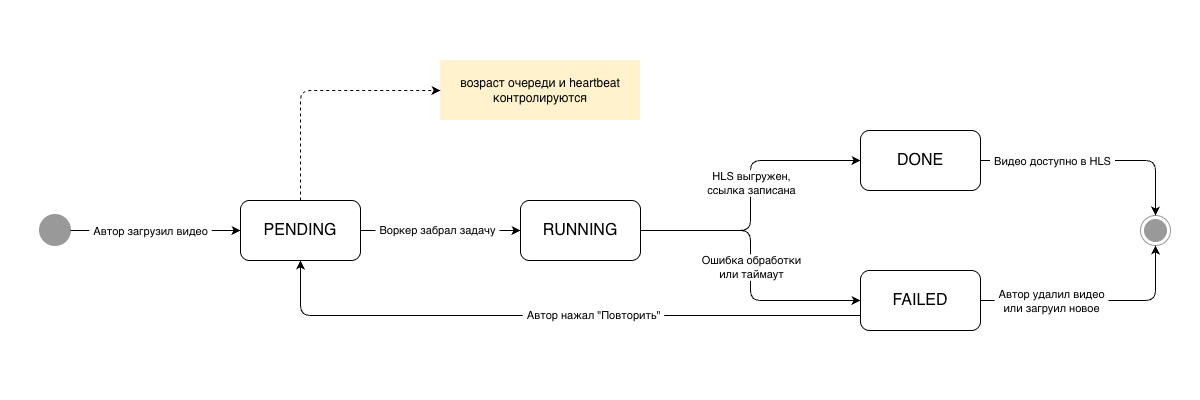

The diagram above was exported from draw.io. Its source (the exported page's mxGraphModel, read from the mxfile embedded in the PNG):
<mxGraphModel dx="1279" dy="951" grid="1" gridSize="10" guides="1" tooltips="1" connect="1" arrows="1" fold="1" page="1" pageScale="1" pageWidth="1200" pageHeight="400" math="0" shadow="0">
  <root>
    <mxCell id="0" />
    <mxCell id="1" parent="0" />
    <mxCell id="sLM2xbPUKe9rS6cZgOTE-24" parent="1" style="rounded=0;whiteSpace=wrap;html=1;strokeColor=none;" value="" vertex="1">
      <mxGeometry height="400" width="1200" as="geometry" />
    </mxCell>
    <mxCell id="sLM2xbPUKe9rS6cZgOTE-1" parent="1" style="strokeWidth=2;html=1;shape=mxgraph.flowchart.start_2;whiteSpace=wrap;perimeter=ellipsePerimeter;strokeColor=#999999;fillColor=#999999;" value="" vertex="1">
      <mxGeometry height="30" width="30" x="40" y="215" as="geometry" />
    </mxCell>
    <mxCell id="sLM2xbPUKe9rS6cZgOTE-2" parent="1" style="rounded=1;whiteSpace=wrap;html=1;roundedPerimeter=1;fontSize=16;verticalAlign=middle;" value="PENDING" vertex="1">
      <mxGeometry height="60" width="120" x="240" y="200" as="geometry" />
    </mxCell>
    <mxCell id="sLM2xbPUKe9rS6cZgOTE-3" parent="1" style="rounded=1;whiteSpace=wrap;html=1;roundedPerimeter=1;fontSize=16;verticalAlign=middle;" value="RUNNING" vertex="1">
      <mxGeometry height="60" width="120" x="520" y="200" as="geometry" />
    </mxCell>
    <mxCell id="sLM2xbPUKe9rS6cZgOTE-4" parent="1" style="rounded=1;whiteSpace=wrap;html=1;roundedPerimeter=1;fontSize=16;verticalAlign=middle;" value="DONE" vertex="1">
      <mxGeometry height="60" width="120" x="860" y="130" as="geometry" />
    </mxCell>
    <mxCell id="sLM2xbPUKe9rS6cZgOTE-5" parent="1" style="rounded=1;whiteSpace=wrap;html=1;roundedPerimeter=1;fontSize=16;verticalAlign=middle;" value="FAILED" vertex="1">
      <mxGeometry height="60" width="120" x="860" y="270" as="geometry" />
    </mxCell>
    <mxCell id="sLM2xbPUKe9rS6cZgOTE-6" parent="1" style="ellipse;html=1;shape=endState;fillColor=#999999;strokeColor=#999999;" value="" vertex="1">
      <mxGeometry height="30" width="30" x="1140" y="215" as="geometry" />
    </mxCell>
    <mxCell id="sLM2xbPUKe9rS6cZgOTE-7" parent="1" style="rounded=0;whiteSpace=wrap;html=1;fillColor=#fff2cc;strokeColor=none;gradientColor=none;" value="возраст очереди и heartbeat контролируются" vertex="1">
      <mxGeometry height="60" width="200" x="440" y="60" as="geometry" />
    </mxCell>
    <mxCell id="sLM2xbPUKe9rS6cZgOTE-8" edge="1" parent="1" source="sLM2xbPUKe9rS6cZgOTE-1" style="endArrow=classic;html=1;rounded=0;defaultLabelBackgroundColor=page;labelPadding=0 4;exitX=1;exitY=0.5;exitDx=0;exitDy=0;exitPerimeter=0;" target="sLM2xbPUKe9rS6cZgOTE-2" value="">
      <mxGeometry height="50" relative="1" width="50" as="geometry">
        <mxPoint x="610" y="420" as="sourcePoint" />
        <mxPoint x="660" y="370" as="targetPoint" />
      </mxGeometry>
    </mxCell>
    <mxCell id="sLM2xbPUKe9rS6cZgOTE-17" connectable="0" parent="sLM2xbPUKe9rS6cZgOTE-8" style="edgeLabel;html=1;align=center;verticalAlign=middle;resizable=0;points=[];inheritText=1;defaultLabelBackgroundColor=page;labelPadding=0 4;" value="Автор загрузил видео" vertex="1">
      <mxGeometry relative="1" x="-0.0721" as="geometry">
        <mxPoint as="offset" />
      </mxGeometry>
    </mxCell>
    <mxCell id="sLM2xbPUKe9rS6cZgOTE-9" edge="1" parent="1" source="sLM2xbPUKe9rS6cZgOTE-2" style="endArrow=classic;html=1;rounded=0;defaultLabelBackgroundColor=page;labelPadding=0 4;exitX=1;exitY=0.5;exitDx=0;exitDy=0;entryX=0;entryY=0.5;entryDx=0;entryDy=0;" target="sLM2xbPUKe9rS6cZgOTE-3" value="">
      <mxGeometry height="50" relative="1" width="50" as="geometry">
        <mxPoint x="610" y="470" as="sourcePoint" />
        <mxPoint x="660" y="420" as="targetPoint" />
      </mxGeometry>
    </mxCell>
    <mxCell id="sLM2xbPUKe9rS6cZgOTE-18" connectable="0" parent="sLM2xbPUKe9rS6cZgOTE-9" style="edgeLabel;html=1;align=center;verticalAlign=middle;resizable=0;points=[];inheritText=1;defaultLabelBackgroundColor=page;labelPadding=0 4;" value="Воркер забрал задачу" vertex="1">
      <mxGeometry relative="1" x="-0.0522" y="1" as="geometry">
        <mxPoint as="offset" />
      </mxGeometry>
    </mxCell>
    <mxCell id="sLM2xbPUKe9rS6cZgOTE-10" edge="1" parent="1" source="sLM2xbPUKe9rS6cZgOTE-3" style="endArrow=classic;html=1;rounded=1;defaultLabelBackgroundColor=page;labelPadding=0 4;entryX=0;entryY=0.5;entryDx=0;entryDy=0;exitX=1;exitY=0.5;exitDx=0;exitDy=0;edgeStyle=orthogonalEdgeStyle;curved=0;" target="sLM2xbPUKe9rS6cZgOTE-4" value="">
      <mxGeometry height="50" relative="1" width="50" as="geometry">
        <mxPoint x="610" y="470" as="sourcePoint" />
        <mxPoint x="660" y="420" as="targetPoint" />
      </mxGeometry>
    </mxCell>
    <mxCell id="sLM2xbPUKe9rS6cZgOTE-20" connectable="0" parent="sLM2xbPUKe9rS6cZgOTE-10" style="edgeLabel;html=1;align=center;verticalAlign=middle;resizable=0;points=[];inheritText=1;defaultLabelBackgroundColor=page;labelPadding=0 4;" value="HLS выгружен,&lt;div&gt;ссылка записана&lt;/div&gt;" vertex="1">
      <mxGeometry relative="1" x="0.0912" y="-1" as="geometry">
        <mxPoint as="offset" />
      </mxGeometry>
    </mxCell>
    <mxCell id="sLM2xbPUKe9rS6cZgOTE-11" edge="1" parent="1" source="sLM2xbPUKe9rS6cZgOTE-3" style="endArrow=classic;html=1;rounded=1;defaultLabelBackgroundColor=page;labelPadding=0 4;entryX=0;entryY=0.5;entryDx=0;entryDy=0;exitX=1;exitY=0.5;exitDx=0;exitDy=0;edgeStyle=orthogonalEdgeStyle;curved=0;" target="sLM2xbPUKe9rS6cZgOTE-5" value="">
      <mxGeometry height="50" relative="1" width="50" as="geometry">
        <mxPoint x="610" y="470" as="sourcePoint" />
        <mxPoint x="660" y="420" as="targetPoint" />
      </mxGeometry>
    </mxCell>
    <mxCell id="sLM2xbPUKe9rS6cZgOTE-21" connectable="0" parent="sLM2xbPUKe9rS6cZgOTE-11" style="edgeLabel;html=1;align=center;verticalAlign=middle;resizable=0;points=[];inheritText=1;defaultLabelBackgroundColor=page;labelPadding=0 4;" value="Ошибка обработки&lt;div&gt;или таймаут&lt;/div&gt;" vertex="1">
      <mxGeometry relative="1" x="0.0078" y="1" as="geometry">
        <mxPoint as="offset" />
      </mxGeometry>
    </mxCell>
    <mxCell id="sLM2xbPUKe9rS6cZgOTE-12" edge="1" parent="1" source="sLM2xbPUKe9rS6cZgOTE-4" style="endArrow=classic;html=1;rounded=1;defaultLabelBackgroundColor=page;labelPadding=0 4;entryX=0.5;entryY=0;entryDx=0;entryDy=0;exitX=1;exitY=0.5;exitDx=0;exitDy=0;edgeStyle=orthogonalEdgeStyle;curved=0;" target="sLM2xbPUKe9rS6cZgOTE-6" value="">
      <mxGeometry height="50" relative="1" width="50" x="-0.0261" as="geometry">
        <mxPoint x="610" y="470" as="sourcePoint" />
        <mxPoint x="660" y="420" as="targetPoint" />
      </mxGeometry>
    </mxCell>
    <mxCell id="sLM2xbPUKe9rS6cZgOTE-22" connectable="0" parent="sLM2xbPUKe9rS6cZgOTE-12" style="edgeLabel;html=1;align=center;verticalAlign=middle;resizable=0;points=[];inheritText=1;defaultLabelBackgroundColor=page;labelPadding=0 4;" value="Видео доступно в HLS" vertex="1">
      <mxGeometry relative="1" x="-0.386" as="geometry">
        <mxPoint as="offset" />
      </mxGeometry>
    </mxCell>
    <mxCell id="sLM2xbPUKe9rS6cZgOTE-13" edge="1" parent="1" source="sLM2xbPUKe9rS6cZgOTE-5" style="endArrow=classic;html=1;rounded=1;defaultLabelBackgroundColor=page;labelPadding=0 4;entryX=0.5;entryY=1;entryDx=0;entryDy=0;exitX=1;exitY=0.5;exitDx=0;exitDy=0;edgeStyle=orthogonalEdgeStyle;curved=0;" target="sLM2xbPUKe9rS6cZgOTE-6" value="">
      <mxGeometry height="50" relative="1" width="50" x="-0.0261" as="geometry">
        <mxPoint x="610" y="470" as="sourcePoint" />
        <mxPoint x="660" y="420" as="targetPoint" />
      </mxGeometry>
    </mxCell>
    <mxCell id="sLM2xbPUKe9rS6cZgOTE-23" connectable="0" parent="sLM2xbPUKe9rS6cZgOTE-13" style="edgeLabel;html=1;align=center;verticalAlign=middle;resizable=0;points=[];inheritText=1;defaultLabelBackgroundColor=page;labelPadding=0 4;" value="Автор удалил видео&lt;div&gt;или загруил новое&lt;/div&gt;" vertex="1">
      <mxGeometry relative="1" x="-0.5448" y="1" as="geometry">
        <mxPoint x="18" y="1" as="offset" />
      </mxGeometry>
    </mxCell>
    <mxCell id="sLM2xbPUKe9rS6cZgOTE-15" edge="1" parent="1" source="sLM2xbPUKe9rS6cZgOTE-2" style="endArrow=classic;html=1;rounded=1;defaultLabelBackgroundColor=page;labelPadding=0 4;entryX=0;entryY=0.5;entryDx=0;entryDy=0;exitX=0.5;exitY=0;exitDx=0;exitDy=0;dashed=1;edgeStyle=orthogonalEdgeStyle;curved=0;" target="sLM2xbPUKe9rS6cZgOTE-7" value="">
      <mxGeometry height="50" relative="1" width="50" as="geometry">
        <mxPoint x="370" y="330" as="sourcePoint" />
        <mxPoint x="420" y="280" as="targetPoint" />
      </mxGeometry>
    </mxCell>
    <mxCell id="sLM2xbPUKe9rS6cZgOTE-16" edge="1" parent="1" source="sLM2xbPUKe9rS6cZgOTE-5" style="endArrow=classic;html=1;rounded=1;defaultLabelBackgroundColor=page;labelPadding=0 4;exitX=0;exitY=0.75;exitDx=0;exitDy=0;edgeStyle=orthogonalEdgeStyle;curved=0;" value="">
      <mxGeometry height="50" relative="1" width="50" as="geometry">
        <mxPoint x="480" y="330" as="sourcePoint" />
        <mxPoint x="300" y="260" as="targetPoint" />
      </mxGeometry>
    </mxCell>
    <mxCell id="sLM2xbPUKe9rS6cZgOTE-19" connectable="0" parent="sLM2xbPUKe9rS6cZgOTE-16" style="edgeLabel;html=1;align=center;verticalAlign=middle;resizable=0;points=[];inheritText=1;defaultLabelBackgroundColor=page;labelPadding=0 4;" value="Автор нажал &quot;Повторить&quot;" vertex="1">
      <mxGeometry relative="1" x="-0.1296" y="-1" as="geometry">
        <mxPoint as="offset" />
      </mxGeometry>
    </mxCell>
  </root>
</mxGraphModel>